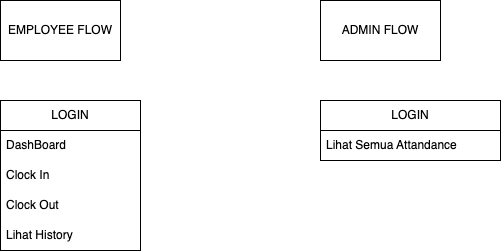

The diagram above was exported from draw.io. Its source (the exported page's mxGraphModel, read from the mxfile embedded in the PNG):
<mxGraphModel dx="834" dy="820" grid="1" gridSize="10" guides="1" tooltips="1" connect="1" arrows="1" fold="1" page="1" pageScale="1" pageWidth="850" pageHeight="1100" math="0" shadow="0">
  <root>
    <mxCell id="0" />
    <mxCell id="1" parent="0" />
    <mxCell id="9" value="EMPLOYEE FLOW" style="rounded=0;whiteSpace=wrap;html=1;" vertex="1" parent="1">
      <mxGeometry x="40" y="40" width="120" height="60" as="geometry" />
    </mxCell>
    <mxCell id="11" value="LOGIN" style="swimlane;fontStyle=0;childLayout=stackLayout;horizontal=1;startSize=30;horizontalStack=0;resizeParent=1;resizeParentMax=0;resizeLast=0;collapsible=1;marginBottom=0;whiteSpace=wrap;html=1;" vertex="1" parent="1">
      <mxGeometry x="40" y="140" width="140" height="150" as="geometry" />
    </mxCell>
    <mxCell id="12" value="DashBoard" style="text;strokeColor=none;fillColor=none;align=left;verticalAlign=middle;spacingLeft=4;spacingRight=4;overflow=hidden;points=[[0,0.5],[1,0.5]];portConstraint=eastwest;rotatable=0;whiteSpace=wrap;html=1;" vertex="1" parent="11">
      <mxGeometry y="30" width="140" height="30" as="geometry" />
    </mxCell>
    <mxCell id="13" value="Clock In" style="text;strokeColor=none;fillColor=none;align=left;verticalAlign=middle;spacingLeft=4;spacingRight=4;overflow=hidden;points=[[0,0.5],[1,0.5]];portConstraint=eastwest;rotatable=0;whiteSpace=wrap;html=1;" vertex="1" parent="11">
      <mxGeometry y="60" width="140" height="30" as="geometry" />
    </mxCell>
    <mxCell id="14" value="Clock Out" style="text;strokeColor=none;fillColor=none;align=left;verticalAlign=middle;spacingLeft=4;spacingRight=4;overflow=hidden;points=[[0,0.5],[1,0.5]];portConstraint=eastwest;rotatable=0;whiteSpace=wrap;html=1;" vertex="1" parent="11">
      <mxGeometry y="90" width="140" height="30" as="geometry" />
    </mxCell>
    <mxCell id="15" value="Lihat History" style="text;strokeColor=none;fillColor=none;align=left;verticalAlign=middle;spacingLeft=4;spacingRight=4;overflow=hidden;points=[[0,0.5],[1,0.5]];portConstraint=eastwest;rotatable=0;whiteSpace=wrap;html=1;" vertex="1" parent="11">
      <mxGeometry y="120" width="140" height="30" as="geometry" />
    </mxCell>
    <mxCell id="16" value="ADMIN FLOW" style="rounded=0;whiteSpace=wrap;html=1;" vertex="1" parent="1">
      <mxGeometry x="360" y="40" width="120" height="60" as="geometry" />
    </mxCell>
    <mxCell id="17" value="LOGIN" style="swimlane;fontStyle=0;childLayout=stackLayout;horizontal=1;startSize=30;horizontalStack=0;resizeParent=1;resizeParentMax=0;resizeLast=0;collapsible=1;marginBottom=0;whiteSpace=wrap;html=1;" vertex="1" parent="1">
      <mxGeometry x="360" y="140" width="180" height="60" as="geometry" />
    </mxCell>
    <mxCell id="18" value="Lihat Semua Attandance" style="text;strokeColor=none;fillColor=none;align=left;verticalAlign=middle;spacingLeft=4;spacingRight=4;overflow=hidden;points=[[0,0.5],[1,0.5]];portConstraint=eastwest;rotatable=0;whiteSpace=wrap;html=1;" vertex="1" parent="17">
      <mxGeometry y="30" width="180" height="30" as="geometry" />
    </mxCell>
  </root>
</mxGraphModel>